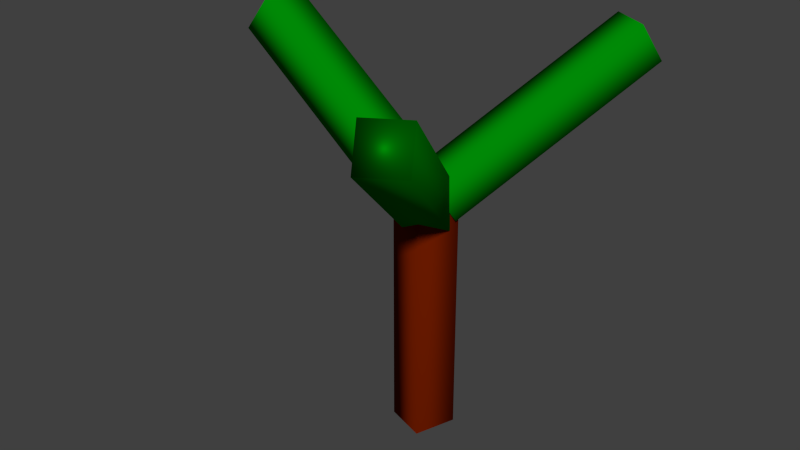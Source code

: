 # Source: SH-tree.blend  (saved by Blender 2.76.0; exported with 4.5.12 LTS)
import bpy
from mathutils import Matrix  # noqa: F401  (used for matrix-valued properties, if any)

bpy.ops.wm.read_factory_settings(use_empty=True)
scene = bpy.context.scene
scene.name = 'Scene'

# ---- collections
col_collection_1 = bpy.data.collections.new('Collection 1'); scene.collection.children.link(col_collection_1)

# ---- materials (node trees are filled in below, after node groups)
mat_material_003 = bpy.data.materials.new('Material.003')
mat_material_003.alpha_threshold = 0.0
mat_material_003.diffuse_color = (0.1626, 0.01184, 0.0, 1.0)
mat_material_003.roughness = 0.5
mat_material_001 = bpy.data.materials.new('Material.001')
mat_material_001.alpha_threshold = 0.0
mat_material_001.diffuse_color = (0.0, 0.2529, 0.001875, 1.0)
mat_material_001.roughness = 0.5

# ---- material node trees

# ---- world
world_world = bpy.data.worlds.new('World'); scene.world = world_world
world_world.color = (0.05088, 0.05088, 0.05088)
world_world.use_sun_shadow = False
world_world.sun_shadow_jitter_overblur = 0.0
world_world.cycles.sampling_method = 'MANUAL'
world_world.cycles.sample_map_resolution = 256

# ---- meshes
me_cube = bpy.data.meshes.new('Cube')
me_cube.from_pydata([(-1.0, -1.0, -1.0), (-1.0, -1.0, 1.0), (-1.0, 1.0, -1.0), (-1.0, 1.0, 1.0), (1.0, -1.0, -1.0), (1.0, -1.0, 1.0), (1.0, 1.0, -1.0), (1.0, 1.0, 1.0)], [], [(1, 3, 2, 0), (3, 7, 6, 2), (7, 5, 4, 6), (5, 1, 0, 4), (0, 2, 6, 4), (5, 7, 3, 1)])
me_cube.polygons.foreach_set('use_smooth', [True] * 6)
me_cube.materials.append(mat_material_003)
me_cube.use_remesh_preserve_volume = False
me_cube.use_remesh_preserve_attributes = False
me_cube.use_mirror_vertex_groups = False
me_cube.update()
me_cube_002 = bpy.data.meshes.new('Cube.002')
me_cube_002.from_pydata([(-1.0, -1.0, -1.0), (-1.0, -1.0, 1.0), (-1.0, 1.0, -1.0), (-1.0, 1.0, 1.0), (1.0, -1.0, -1.0), (1.0, -1.0, 1.0), (1.0, 1.0, -1.0), (1.0, 1.0, 1.0)], [], [(1, 3, 2, 0), (3, 7, 6, 2), (7, 5, 4, 6), (5, 1, 0, 4), (0, 2, 6, 4), (5, 7, 3, 1)])
me_cube_002.polygons.foreach_set('use_smooth', [True] * 6)
me_cube_002.materials.append(mat_material_001)
me_cube_002.use_remesh_preserve_volume = False
me_cube_002.use_remesh_preserve_attributes = False
me_cube_002.use_mirror_vertex_groups = False
me_cube_002.update()
me_cube_009 = bpy.data.meshes.new('Cube.009')
me_cube_009.from_pydata([(-1.385, 2.193e-05, -1.25), (-1.385, 2.193e-05, 0.7503), (-1.385, 2.0, -1.25), (-1.385, 2.0, 0.7503), (0.6151, 2.193e-05, -1.25), (0.6151, 2.193e-05, 0.7503), (0.6151, 2.0, -1.25), (0.6151, 2.0, 0.7503)], [], [(1, 3, 2, 0), (3, 7, 6, 2), (7, 5, 4, 6), (5, 1, 0, 4), (0, 2, 6, 4), (5, 7, 3, 1)])
me_cube_009.polygons.foreach_set('use_smooth', [True] * 6)
me_cube_009.materials.append(mat_material_001)
me_cube_009.use_remesh_preserve_volume = False
me_cube_009.use_remesh_preserve_attributes = False
me_cube_009.use_mirror_vertex_groups = False
me_cube_009.update()
me_cube_007 = bpy.data.meshes.new('Cube.007')
me_cube_007.from_pydata([(-1.0, -1.0, -1.0), (-1.0, -1.0, 1.0), (-1.0, 1.0, -1.0), (-1.0, 1.0, 1.0), (1.0, -1.0, -1.0), (1.0, -1.0, 1.0), (1.0, 1.0, -1.0), (1.0, 1.0, 1.0)], [], [(1, 3, 2, 0), (3, 7, 6, 2), (7, 5, 4, 6), (5, 1, 0, 4), (0, 2, 6, 4), (5, 7, 3, 1)])
me_cube_007.polygons.foreach_set('use_smooth', [True] * 6)
me_cube_007.materials.append(mat_material_001)
me_cube_007.use_remesh_preserve_volume = False
me_cube_007.use_remesh_preserve_attributes = False
me_cube_007.use_mirror_vertex_groups = False
me_cube_007.update()

# ---- objects
ob_cube = bpy.data.objects.new('Cube', me_cube)
ob_cube_002 = bpy.data.objects.new('Cube.002', me_cube_002)
ob_cube_003 = bpy.data.objects.new('Cube.003', me_cube_009)
ob_cube_001 = bpy.data.objects.new('Cube.001', me_cube_007)

# ---- transforms, parenting, visibility, modifiers, constraints
ob_cube.location = (0.005488, 0.09863, 1.022)
ob_cube.rotation_euler = (0.0, -0.0, -0.3229)
ob_cube.scale = (0.1957, -0.2007, 1.094)
ob_cube.lineart.crease_threshold = 0.0
ob_cube_002.location = (-0.886, 0.1239, 2.806)
ob_cube_002.rotation_euler = (-0.002857, -0.9027, 6.281)
ob_cube_002.scale = (-0.2023, -0.2023, -1.098)
ob_cube_002.lineart.crease_threshold = 0.0
ob_cube_003.location = (0.1915, -0.3877, 2.735)
ob_cube_003.rotation_euler = (0.9517, -0.01831, 6.797)
ob_cube_003.scale = (-0.2023, -0.2023, -1.098)
ob_cube_003.lineart.crease_threshold = 0.0
ob_cube_001.location = (0.5048, 0.9751, 2.786)
ob_cube_001.rotation_euler = (2.142, -3.143, -3.666)
ob_cube_001.scale = (-0.2023, -0.2023, -1.098)
ob_cube_001.lineart.crease_threshold = 0.0

# ---- collection membership
col_collection_1.objects.link(ob_cube)
col_collection_1.objects.link(ob_cube_002)
col_collection_1.objects.link(ob_cube_003)
col_collection_1.objects.link(ob_cube_001)

# ---- scene / render settings (as saved in the file)
scene.frame_start = 1; scene.frame_end = 250; scene.frame_set(74)
scene.render.engine = 'CYCLES'
scene.render.resolution_percentage = 50
scene.render.dither_intensity = 0.0
scene.cycles.use_denoising = False
scene.cycles.samples = 10
scene.cycles.sampling_pattern = 'TABULATED_SOBOL'
scene.cycles.light_sampling_threshold = 0.0
scene.cycles.use_adaptive_sampling = False
scene.cycles.use_light_tree = False
scene.cycles.blur_glossy = 0.0
scene.cycles.pixel_filter_type = 'GAUSSIAN'
scene.cycles.sample_clamp_indirect = 0.0
scene.view_settings.view_transform = 'Standard'
bpy.context.view_layer.update()

# ---- added for rendering (the .blend has no active camera and no usable light): camera, sun
cam_auto = bpy.data.cameras.new('AutoCamera')
cam_auto.lens = 50.0
cam_auto.sensor_width = 36.0
cam_auto.clip_end = 1000.0
ob_auto_camera = bpy.data.objects.new('AutoCamera', cam_auto)
scene.collection.objects.link(ob_auto_camera)
ob_auto_camera.location = (5.22983, -6.51177, 6.24102)
ob_auto_camera.rotation_euler = (1.09748, -7.21219e-08, 0.694738)
scene.camera = ob_auto_camera
light_auto_sun = bpy.data.lights.new('AutoSun', 'SUN')
light_auto_sun.energy = 3.0
light_auto_sun.angle = 0.0523599
ob_auto_sun = bpy.data.objects.new('AutoSun', light_auto_sun)
scene.collection.objects.link(ob_auto_sun)
ob_auto_sun.rotation_euler = (0.872665, 0.174533, 0.523599)
bpy.context.view_layer.update()

